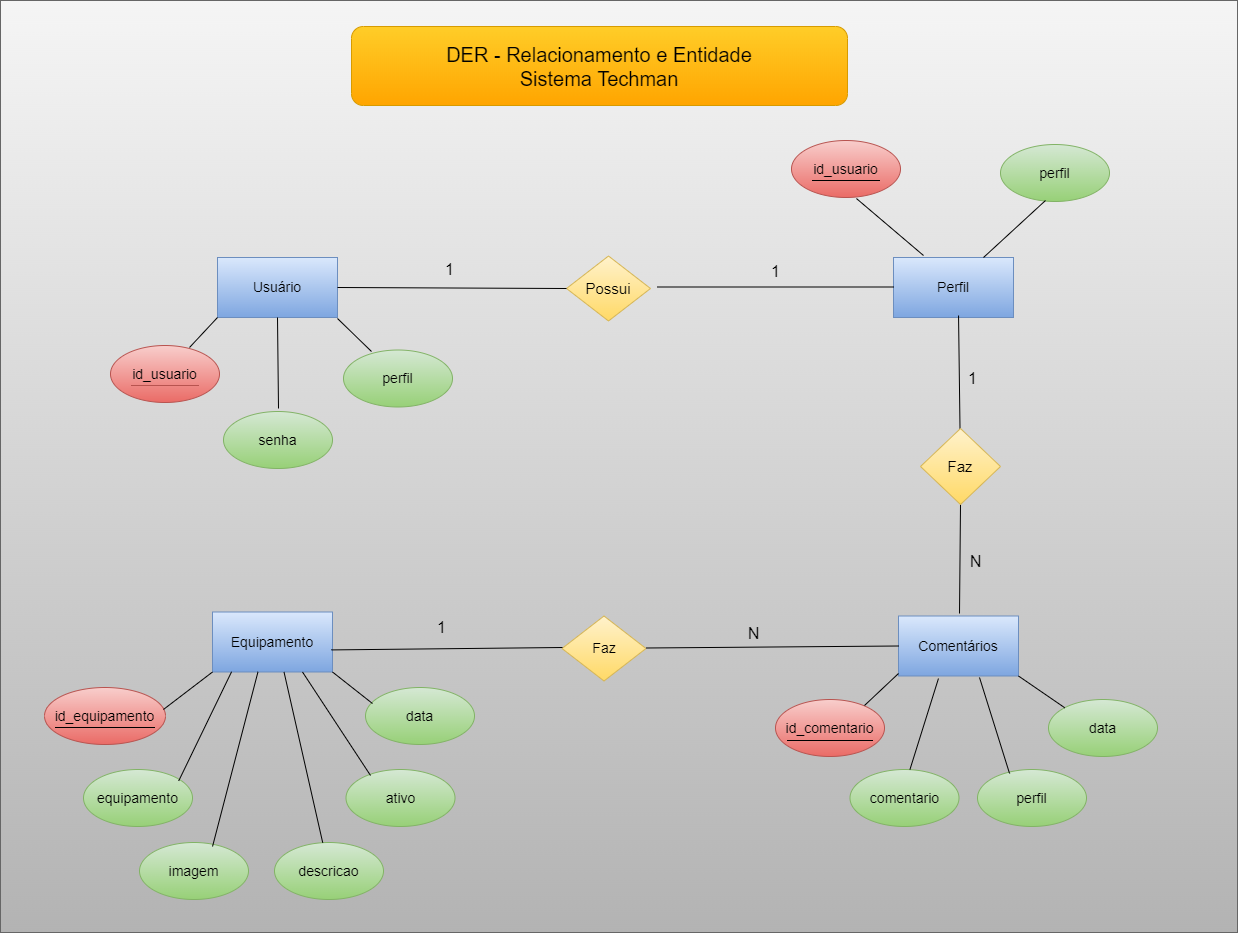

The diagram above was exported from draw.io. Its source (the exported page's mxGraphModel, read from the mxfile embedded in the PNG):
<mxGraphModel dx="1909" dy="1274" grid="0" gridSize="10" guides="1" tooltips="1" connect="1" arrows="1" fold="1" page="0" pageScale="1" pageWidth="827" pageHeight="1169" math="0" shadow="0">
  <root>
    <mxCell id="0" />
    <mxCell id="1" parent="0" />
    <mxCell id="egm4CPHPBf7wos1IfI1G-66" value="" style="rounded=0;whiteSpace=wrap;html=1;fillColor=#f5f5f5;gradientColor=#b3b3b3;strokeColor=#666666;" vertex="1" parent="1">
      <mxGeometry x="-158" y="-217" width="1237" height="932" as="geometry" />
    </mxCell>
    <mxCell id="egm4CPHPBf7wos1IfI1G-1" value="&lt;font style=&quot;font-size: 20px;&quot;&gt;DER - Relacionamento e Entidade&lt;/font&gt;&lt;div style=&quot;font-size: 20px;&quot;&gt;&lt;font style=&quot;font-size: 20px;&quot;&gt;Sistema Techman&lt;/font&gt;&lt;/div&gt;" style="rounded=1;whiteSpace=wrap;html=1;fillColor=#ffcd28;gradientColor=#ffa500;strokeColor=#d79b00;" vertex="1" parent="1">
      <mxGeometry x="193" y="-191" width="496" height="79" as="geometry" />
    </mxCell>
    <mxCell id="egm4CPHPBf7wos1IfI1G-2" value="&lt;font style=&quot;font-size: 14px;&quot;&gt;Usuário&lt;/font&gt;" style="rounded=0;whiteSpace=wrap;html=1;fillColor=#dae8fc;gradientColor=#7ea6e0;strokeColor=#6c8ebf;" vertex="1" parent="1">
      <mxGeometry x="59" y="40" width="120" height="60" as="geometry" />
    </mxCell>
    <mxCell id="egm4CPHPBf7wos1IfI1G-3" value="&lt;font style=&quot;font-size: 14px;&quot;&gt;Perfil&lt;/font&gt;" style="rounded=0;whiteSpace=wrap;html=1;fillColor=#dae8fc;gradientColor=#7ea6e0;strokeColor=#6c8ebf;" vertex="1" parent="1">
      <mxGeometry x="735" y="40" width="120" height="60" as="geometry" />
    </mxCell>
    <mxCell id="egm4CPHPBf7wos1IfI1G-4" value="&lt;font style=&quot;font-size: 14px;&quot;&gt;Comentários&lt;/font&gt;" style="rounded=0;whiteSpace=wrap;html=1;fillColor=#dae8fc;gradientColor=#7ea6e0;strokeColor=#6c8ebf;" vertex="1" parent="1">
      <mxGeometry x="740" y="398.5" width="120" height="60" as="geometry" />
    </mxCell>
    <mxCell id="egm4CPHPBf7wos1IfI1G-5" value="&lt;font style=&quot;font-size: 14px;&quot;&gt;Equipamento&lt;/font&gt;" style="rounded=0;whiteSpace=wrap;html=1;fillColor=#dae8fc;gradientColor=#7ea6e0;strokeColor=#6c8ebf;" vertex="1" parent="1">
      <mxGeometry x="54" y="394.5" width="120" height="60" as="geometry" />
    </mxCell>
    <mxCell id="egm4CPHPBf7wos1IfI1G-6" value="&lt;font style=&quot;font-size: 14px;&quot;&gt;Faz&lt;/font&gt;" style="rhombus;whiteSpace=wrap;html=1;fillColor=#fff2cc;gradientColor=#ffd966;strokeColor=#d6b656;" vertex="1" parent="1">
      <mxGeometry x="403.5" y="398.5" width="84" height="65" as="geometry" />
    </mxCell>
    <mxCell id="egm4CPHPBf7wos1IfI1G-7" value="&lt;font style=&quot;font-size: 15px;&quot;&gt;Possui&lt;/font&gt;" style="rhombus;whiteSpace=wrap;html=1;fillColor=#fff2cc;gradientColor=#ffd966;strokeColor=#d6b656;" vertex="1" parent="1">
      <mxGeometry x="408" y="38.5" width="84" height="65" as="geometry" />
    </mxCell>
    <mxCell id="egm4CPHPBf7wos1IfI1G-9" value="&lt;font style=&quot;font-size: 14px;&quot;&gt;perfil&lt;/font&gt;" style="ellipse;whiteSpace=wrap;html=1;fillColor=#d5e8d4;gradientColor=#97d077;strokeColor=#82b366;" vertex="1" parent="1">
      <mxGeometry x="185" y="132.5" width="109" height="57" as="geometry" />
    </mxCell>
    <mxCell id="egm4CPHPBf7wos1IfI1G-10" value="&lt;font style=&quot;font-size: 14px;&quot;&gt;senha&lt;/font&gt;" style="ellipse;whiteSpace=wrap;html=1;fillColor=#d5e8d4;gradientColor=#97d077;strokeColor=#82b366;" vertex="1" parent="1">
      <mxGeometry x="65" y="194" width="109" height="57" as="geometry" />
    </mxCell>
    <mxCell id="egm4CPHPBf7wos1IfI1G-11" value="&lt;font style=&quot;font-size: 14px;&quot;&gt;equipamento&lt;/font&gt;" style="ellipse;whiteSpace=wrap;html=1;fillColor=#d5e8d4;gradientColor=#97d077;strokeColor=#82b366;" vertex="1" parent="1">
      <mxGeometry x="-75" y="552" width="109" height="57" as="geometry" />
    </mxCell>
    <mxCell id="egm4CPHPBf7wos1IfI1G-12" value="&lt;font style=&quot;font-size: 14px;&quot;&gt;perfil&lt;/font&gt;" style="ellipse;whiteSpace=wrap;html=1;fillColor=#d5e8d4;gradientColor=#97d077;strokeColor=#82b366;" vertex="1" parent="1">
      <mxGeometry x="842" y="-73" width="109" height="57" as="geometry" />
    </mxCell>
    <mxCell id="egm4CPHPBf7wos1IfI1G-15" value="&lt;font style=&quot;font-size: 14px;&quot;&gt;id_usuario&lt;/font&gt;" style="ellipse;whiteSpace=wrap;html=1;fillColor=#f8cecc;gradientColor=#ea6b66;strokeColor=#b85450;" vertex="1" parent="1">
      <mxGeometry x="-48" y="128" width="109" height="57" as="geometry" />
    </mxCell>
    <mxCell id="egm4CPHPBf7wos1IfI1G-16" value="&lt;font style=&quot;font-size: 14px;&quot;&gt;imagem&lt;/font&gt;" style="ellipse;whiteSpace=wrap;html=1;fillColor=#d5e8d4;gradientColor=#97d077;strokeColor=#82b366;" vertex="1" parent="1">
      <mxGeometry x="-19" y="625" width="109" height="57" as="geometry" />
    </mxCell>
    <mxCell id="egm4CPHPBf7wos1IfI1G-17" value="&lt;font style=&quot;font-size: 14px;&quot;&gt;descricao&lt;/font&gt;" style="ellipse;whiteSpace=wrap;html=1;fillColor=#d5e8d4;gradientColor=#97d077;strokeColor=#82b366;" vertex="1" parent="1">
      <mxGeometry x="116" y="625" width="109" height="57" as="geometry" />
    </mxCell>
    <mxCell id="egm4CPHPBf7wos1IfI1G-18" value="&lt;font style=&quot;font-size: 14px;&quot;&gt;ativo&lt;/font&gt;" style="ellipse;whiteSpace=wrap;html=1;fillColor=#d5e8d4;gradientColor=#97d077;strokeColor=#82b366;" vertex="1" parent="1">
      <mxGeometry x="187.5" y="552" width="109" height="57" as="geometry" />
    </mxCell>
    <mxCell id="egm4CPHPBf7wos1IfI1G-19" value="&lt;font style=&quot;font-size: 14px;&quot;&gt;comentario&lt;/font&gt;" style="ellipse;whiteSpace=wrap;html=1;fillColor=#d5e8d4;gradientColor=#97d077;strokeColor=#82b366;" vertex="1" parent="1">
      <mxGeometry x="691.5" y="552" width="109" height="57" as="geometry" />
    </mxCell>
    <mxCell id="egm4CPHPBf7wos1IfI1G-20" value="&lt;font style=&quot;font-size: 14px;&quot;&gt;perfil&lt;/font&gt;" style="ellipse;whiteSpace=wrap;html=1;fillColor=#d5e8d4;gradientColor=#97d077;strokeColor=#82b366;" vertex="1" parent="1">
      <mxGeometry x="819" y="552" width="109" height="57" as="geometry" />
    </mxCell>
    <mxCell id="egm4CPHPBf7wos1IfI1G-21" value="&lt;font style=&quot;font-size: 14px;&quot;&gt;data&lt;/font&gt;" style="ellipse;whiteSpace=wrap;html=1;fillColor=#d5e8d4;gradientColor=#97d077;strokeColor=#82b366;" vertex="1" parent="1">
      <mxGeometry x="890" y="482" width="109" height="57" as="geometry" />
    </mxCell>
    <mxCell id="egm4CPHPBf7wos1IfI1G-24" value="" style="endArrow=none;html=1;rounded=0;fontSize=12;startSize=8;endSize=8;curved=1;fillColor=#f8cecc;gradientColor=#ea6b66;strokeColor=#b85450;" edge="1" parent="1">
      <mxGeometry width="50" height="50" relative="1" as="geometry">
        <mxPoint x="-27.5" y="168" as="sourcePoint" />
        <mxPoint x="40.5" y="168" as="targetPoint" />
      </mxGeometry>
    </mxCell>
    <mxCell id="egm4CPHPBf7wos1IfI1G-26" value="&lt;font style=&quot;font-size: 14px;&quot;&gt;id_equipamento&lt;/font&gt;" style="ellipse;whiteSpace=wrap;html=1;fillColor=#f8cecc;gradientColor=#ea6b66;strokeColor=#b85450;" vertex="1" parent="1">
      <mxGeometry x="-114" y="470" width="121" height="57" as="geometry" />
    </mxCell>
    <mxCell id="egm4CPHPBf7wos1IfI1G-27" value="" style="endArrow=none;html=1;rounded=0;fontSize=12;startSize=8;endSize=8;curved=1;" edge="1" parent="1">
      <mxGeometry width="50" height="50" relative="1" as="geometry">
        <mxPoint x="-103.5" y="510" as="sourcePoint" />
        <mxPoint x="-3.5" y="510" as="targetPoint" />
      </mxGeometry>
    </mxCell>
    <mxCell id="egm4CPHPBf7wos1IfI1G-28" value="&lt;font style=&quot;font-size: 14px;&quot;&gt;id_comentario&lt;/font&gt;" style="ellipse;whiteSpace=wrap;html=1;fillColor=#f8cecc;gradientColor=#ea6b66;strokeColor=#b85450;" vertex="1" parent="1">
      <mxGeometry x="617" y="482" width="109" height="57" as="geometry" />
    </mxCell>
    <mxCell id="egm4CPHPBf7wos1IfI1G-29" value="" style="endArrow=none;html=1;rounded=0;fontSize=12;startSize=8;endSize=8;curved=1;" edge="1" parent="1">
      <mxGeometry width="50" height="50" relative="1" as="geometry">
        <mxPoint x="628.5" y="523" as="sourcePoint" />
        <mxPoint x="714.5" y="523" as="targetPoint" />
      </mxGeometry>
    </mxCell>
    <mxCell id="egm4CPHPBf7wos1IfI1G-33" value="" style="endArrow=none;html=1;rounded=0;fontSize=12;startSize=8;endSize=8;curved=1;exitX=1;exitY=0.5;exitDx=0;exitDy=0;entryX=0;entryY=0.5;entryDx=0;entryDy=0;" edge="1" parent="1" source="egm4CPHPBf7wos1IfI1G-2" target="egm4CPHPBf7wos1IfI1G-7">
      <mxGeometry width="50" height="50" relative="1" as="geometry">
        <mxPoint x="241" y="87.5" as="sourcePoint" />
        <mxPoint x="291" y="37.5" as="targetPoint" />
      </mxGeometry>
    </mxCell>
    <mxCell id="egm4CPHPBf7wos1IfI1G-34" value="" style="endArrow=none;html=1;rounded=0;fontSize=12;startSize=8;endSize=8;curved=1;exitX=1;exitY=0.5;exitDx=0;exitDy=0;entryX=0;entryY=0.5;entryDx=0;entryDy=0;" edge="1" parent="1">
      <mxGeometry width="50" height="50" relative="1" as="geometry">
        <mxPoint x="499" y="69.5" as="sourcePoint" />
        <mxPoint x="735" y="69.5" as="targetPoint" />
      </mxGeometry>
    </mxCell>
    <mxCell id="egm4CPHPBf7wos1IfI1G-35" value="" style="endArrow=none;html=1;rounded=0;fontSize=12;startSize=8;endSize=8;exitX=0.974;exitY=0.632;exitDx=0;exitDy=0;exitPerimeter=0;" edge="1" parent="1">
      <mxGeometry width="50" height="50" relative="1" as="geometry">
        <mxPoint x="172.8800000000001" y="432.41999999999985" as="sourcePoint" />
        <mxPoint x="404" y="430" as="targetPoint" />
      </mxGeometry>
    </mxCell>
    <mxCell id="egm4CPHPBf7wos1IfI1G-36" value="" style="endArrow=none;html=1;rounded=0;fontSize=12;startSize=8;endSize=8;curved=1;exitX=1;exitY=0.5;exitDx=0;exitDy=0;entryX=0;entryY=0.5;entryDx=0;entryDy=0;" edge="1" parent="1" target="egm4CPHPBf7wos1IfI1G-4">
      <mxGeometry width="50" height="50" relative="1" as="geometry">
        <mxPoint x="487.5" y="430.5" as="sourcePoint" />
        <mxPoint x="727" y="431" as="targetPoint" />
      </mxGeometry>
    </mxCell>
    <mxCell id="egm4CPHPBf7wos1IfI1G-37" value="" style="endArrow=none;html=1;rounded=0;fontSize=12;startSize=8;endSize=8;curved=1;entryX=0.5;entryY=1;entryDx=0;entryDy=0;" edge="1" parent="1" target="egm4CPHPBf7wos1IfI1G-39">
      <mxGeometry width="50" height="50" relative="1" as="geometry">
        <mxPoint x="801" y="396" as="sourcePoint" />
        <mxPoint x="801" y="259" as="targetPoint" />
      </mxGeometry>
    </mxCell>
    <mxCell id="egm4CPHPBf7wos1IfI1G-38" value="" style="endArrow=none;html=1;rounded=0;fontSize=12;startSize=8;endSize=8;curved=1;exitX=0.542;exitY=0.967;exitDx=0;exitDy=0;exitPerimeter=0;" edge="1" parent="1" source="egm4CPHPBf7wos1IfI1G-3" target="egm4CPHPBf7wos1IfI1G-39">
      <mxGeometry width="50" height="50" relative="1" as="geometry">
        <mxPoint x="865" y="79.5" as="sourcePoint" />
        <mxPoint x="1040.4590296114375" y="240.07902961143714" as="targetPoint" />
      </mxGeometry>
    </mxCell>
    <mxCell id="egm4CPHPBf7wos1IfI1G-39" value="&lt;font style=&quot;font-size: 15px;&quot;&gt;Faz&lt;/font&gt;" style="rhombus;whiteSpace=wrap;html=1;fillColor=#fff2cc;gradientColor=#ffd966;strokeColor=#d6b656;" vertex="1" parent="1">
      <mxGeometry x="762" y="211" width="80" height="76" as="geometry" />
    </mxCell>
    <mxCell id="egm4CPHPBf7wos1IfI1G-41" value="&lt;font style=&quot;font-size: 14px;&quot;&gt;id_usuario&lt;/font&gt;" style="ellipse;whiteSpace=wrap;html=1;fillColor=#f8cecc;gradientColor=#ea6b66;strokeColor=#b85450;" vertex="1" parent="1">
      <mxGeometry x="633" y="-77" width="109" height="57" as="geometry" />
    </mxCell>
    <mxCell id="egm4CPHPBf7wos1IfI1G-42" value="" style="endArrow=none;html=1;rounded=0;fontSize=12;startSize=8;endSize=8;curved=1;" edge="1" parent="1">
      <mxGeometry width="50" height="50" relative="1" as="geometry">
        <mxPoint x="653.5" y="-37" as="sourcePoint" />
        <mxPoint x="721.5" y="-37" as="targetPoint" />
      </mxGeometry>
    </mxCell>
    <mxCell id="egm4CPHPBf7wos1IfI1G-43" value="1" style="text;html=1;align=center;verticalAlign=middle;resizable=0;points=[];autosize=1;strokeColor=none;fillColor=none;fontSize=16;" vertex="1" parent="1">
      <mxGeometry x="277.5" y="36.5" width="27" height="31" as="geometry" />
    </mxCell>
    <mxCell id="egm4CPHPBf7wos1IfI1G-44" value="1" style="text;html=1;align=center;verticalAlign=middle;resizable=0;points=[];autosize=1;strokeColor=none;fillColor=none;fontSize=16;" vertex="1" parent="1">
      <mxGeometry x="603.5" y="38.5" width="27" height="31" as="geometry" />
    </mxCell>
    <mxCell id="egm4CPHPBf7wos1IfI1G-45" value="1" style="text;html=1;align=center;verticalAlign=middle;resizable=0;points=[];autosize=1;strokeColor=none;fillColor=none;fontSize=16;" vertex="1" parent="1">
      <mxGeometry x="800.5" y="145.5" width="27" height="31" as="geometry" />
    </mxCell>
    <mxCell id="egm4CPHPBf7wos1IfI1G-46" value="N" style="text;html=1;align=center;verticalAlign=middle;resizable=0;points=[];autosize=1;strokeColor=none;fillColor=none;fontSize=16;" vertex="1" parent="1">
      <mxGeometry x="801.5" y="328.5" width="30" height="31" as="geometry" />
    </mxCell>
    <mxCell id="egm4CPHPBf7wos1IfI1G-47" value="N" style="text;html=1;align=center;verticalAlign=middle;resizable=0;points=[];autosize=1;strokeColor=none;fillColor=none;fontSize=16;" vertex="1" parent="1">
      <mxGeometry x="579.5" y="400.5" width="30" height="31" as="geometry" />
    </mxCell>
    <mxCell id="egm4CPHPBf7wos1IfI1G-48" value="1" style="text;html=1;align=center;verticalAlign=middle;resizable=0;points=[];autosize=1;strokeColor=none;fillColor=none;fontSize=16;" vertex="1" parent="1">
      <mxGeometry x="269.5" y="394.5" width="27" height="31" as="geometry" />
    </mxCell>
    <mxCell id="egm4CPHPBf7wos1IfI1G-50" value="&lt;font style=&quot;font-size: 14px;&quot;&gt;data&lt;/font&gt;" style="ellipse;whiteSpace=wrap;html=1;fillColor=#d5e8d4;gradientColor=#97d077;strokeColor=#82b366;" vertex="1" parent="1">
      <mxGeometry x="207" y="470" width="109" height="57" as="geometry" />
    </mxCell>
    <mxCell id="egm4CPHPBf7wos1IfI1G-51" value="" style="endArrow=none;html=1;rounded=0;fontSize=12;startSize=8;endSize=8;curved=1;exitX=0.725;exitY=0.035;exitDx=0;exitDy=0;exitPerimeter=0;" edge="1" parent="1" source="egm4CPHPBf7wos1IfI1G-15">
      <mxGeometry width="50" height="50" relative="1" as="geometry">
        <mxPoint x="9" y="150" as="sourcePoint" />
        <mxPoint x="59" y="100" as="targetPoint" />
      </mxGeometry>
    </mxCell>
    <mxCell id="egm4CPHPBf7wos1IfI1G-52" value="" style="endArrow=none;html=1;rounded=0;fontSize=12;startSize=8;endSize=8;curved=1;entryX=0.5;entryY=1;entryDx=0;entryDy=0;" edge="1" parent="1" target="egm4CPHPBf7wos1IfI1G-2">
      <mxGeometry width="50" height="50" relative="1" as="geometry">
        <mxPoint x="120" y="191" as="sourcePoint" />
        <mxPoint x="122" y="100" as="targetPoint" />
      </mxGeometry>
    </mxCell>
    <mxCell id="egm4CPHPBf7wos1IfI1G-53" value="" style="endArrow=none;html=1;rounded=0;fontSize=12;startSize=8;endSize=8;curved=1;" edge="1" parent="1">
      <mxGeometry width="50" height="50" relative="1" as="geometry">
        <mxPoint x="213" y="134" as="sourcePoint" />
        <mxPoint x="179" y="101" as="targetPoint" />
      </mxGeometry>
    </mxCell>
    <mxCell id="egm4CPHPBf7wos1IfI1G-54" value="" style="endArrow=none;html=1;rounded=0;fontSize=12;startSize=8;endSize=8;curved=1;entryX=0.596;entryY=1.018;entryDx=0;entryDy=0;entryPerimeter=0;" edge="1" parent="1" target="egm4CPHPBf7wos1IfI1G-41">
      <mxGeometry width="50" height="50" relative="1" as="geometry">
        <mxPoint x="765" y="38" as="sourcePoint" />
        <mxPoint x="705" y="-20" as="targetPoint" />
      </mxGeometry>
    </mxCell>
    <mxCell id="egm4CPHPBf7wos1IfI1G-55" value="" style="endArrow=none;html=1;rounded=0;fontSize=12;startSize=8;endSize=8;curved=1;entryX=0.596;entryY=1.018;entryDx=0;entryDy=0;entryPerimeter=0;exitX=0.75;exitY=0;exitDx=0;exitDy=0;" edge="1" parent="1" source="egm4CPHPBf7wos1IfI1G-3">
      <mxGeometry width="50" height="50" relative="1" as="geometry">
        <mxPoint x="954" y="40" as="sourcePoint" />
        <mxPoint x="887" y="-17" as="targetPoint" />
      </mxGeometry>
    </mxCell>
    <mxCell id="egm4CPHPBf7wos1IfI1G-56" value="" style="endArrow=none;html=1;rounded=0;fontSize=12;startSize=8;endSize=8;curved=1;" edge="1" parent="1">
      <mxGeometry width="50" height="50" relative="1" as="geometry">
        <mxPoint x="706" y="488" as="sourcePoint" />
        <mxPoint x="740" y="456" as="targetPoint" />
      </mxGeometry>
    </mxCell>
    <mxCell id="egm4CPHPBf7wos1IfI1G-57" value="" style="endArrow=none;html=1;rounded=0;fontSize=12;startSize=8;endSize=8;curved=1;entryX=0;entryY=1;entryDx=0;entryDy=0;exitX=0.983;exitY=0.386;exitDx=0;exitDy=0;exitPerimeter=0;" edge="1" parent="1" source="egm4CPHPBf7wos1IfI1G-26" target="egm4CPHPBf7wos1IfI1G-5">
      <mxGeometry width="50" height="50" relative="1" as="geometry">
        <mxPoint x="91" y="552" as="sourcePoint" />
        <mxPoint x="90" y="461" as="targetPoint" />
      </mxGeometry>
    </mxCell>
    <mxCell id="egm4CPHPBf7wos1IfI1G-58" value="" style="endArrow=none;html=1;rounded=0;fontSize=12;startSize=8;endSize=8;curved=1;exitX=1;exitY=0;exitDx=0;exitDy=0;entryX=0.159;entryY=0.946;entryDx=0;entryDy=0;entryPerimeter=0;" edge="1" parent="1">
      <mxGeometry width="50" height="50" relative="1" as="geometry">
        <mxPoint x="20.200425027995834" y="563.4331129484467" as="sourcePoint" />
        <mxPoint x="73.07999999999993" y="454.26" as="targetPoint" />
      </mxGeometry>
    </mxCell>
    <mxCell id="egm4CPHPBf7wos1IfI1G-59" value="" style="endArrow=none;html=1;rounded=0;fontSize=12;startSize=8;endSize=8;curved=1;exitX=0.67;exitY=0.035;exitDx=0;exitDy=0;exitPerimeter=0;entryX=0.379;entryY=0.964;entryDx=0;entryDy=0;entryPerimeter=0;" edge="1" parent="1">
      <mxGeometry width="50" height="50" relative="1" as="geometry">
        <mxPoint x="54.0300000000002" y="628.9950000000001" as="sourcePoint" />
        <mxPoint x="99.47999999999979" y="454.3399999999999" as="targetPoint" />
      </mxGeometry>
    </mxCell>
    <mxCell id="egm4CPHPBf7wos1IfI1G-60" value="" style="endArrow=none;html=1;rounded=0;fontSize=12;startSize=8;endSize=8;curved=1;entryX=0.596;entryY=1;entryDx=0;entryDy=0;entryPerimeter=0;" edge="1" parent="1" source="egm4CPHPBf7wos1IfI1G-17" target="egm4CPHPBf7wos1IfI1G-5">
      <mxGeometry width="50" height="50" relative="1" as="geometry">
        <mxPoint x="64" y="637" as="sourcePoint" />
        <mxPoint x="94" y="471" as="targetPoint" />
      </mxGeometry>
    </mxCell>
    <mxCell id="egm4CPHPBf7wos1IfI1G-61" value="" style="endArrow=none;html=1;rounded=0;fontSize=12;startSize=8;endSize=8;curved=1;exitX=0.225;exitY=0.105;exitDx=0;exitDy=0;entryX=0.75;entryY=1;entryDx=0;entryDy=0;exitPerimeter=0;" edge="1" parent="1" source="egm4CPHPBf7wos1IfI1G-18" target="egm4CPHPBf7wos1IfI1G-5">
      <mxGeometry width="50" height="50" relative="1" as="geometry">
        <mxPoint x="96.5" y="557" as="sourcePoint" />
        <mxPoint x="136" y="464" as="targetPoint" />
      </mxGeometry>
    </mxCell>
    <mxCell id="egm4CPHPBf7wos1IfI1G-62" value="" style="endArrow=none;html=1;rounded=0;fontSize=12;startSize=8;endSize=8;curved=1;exitX=0.064;exitY=0.281;exitDx=0;exitDy=0;exitPerimeter=0;entryX=1;entryY=1;entryDx=0;entryDy=0;" edge="1" parent="1" source="egm4CPHPBf7wos1IfI1G-50" target="egm4CPHPBf7wos1IfI1G-5">
      <mxGeometry width="50" height="50" relative="1" as="geometry">
        <mxPoint x="124.5" y="489.5" as="sourcePoint" />
        <mxPoint x="171" y="459" as="targetPoint" />
      </mxGeometry>
    </mxCell>
    <mxCell id="egm4CPHPBf7wos1IfI1G-63" value="" style="endArrow=none;html=1;rounded=0;fontSize=12;startSize=8;endSize=8;curved=1;entryX=0.333;entryY=1.042;entryDx=0;entryDy=0;exitX=0.55;exitY=0;exitDx=0;exitDy=0;exitPerimeter=0;entryPerimeter=0;" edge="1" parent="1" source="egm4CPHPBf7wos1IfI1G-19" target="egm4CPHPBf7wos1IfI1G-4">
      <mxGeometry width="50" height="50" relative="1" as="geometry">
        <mxPoint x="716" y="498" as="sourcePoint" />
        <mxPoint x="750" y="466" as="targetPoint" />
      </mxGeometry>
    </mxCell>
    <mxCell id="egm4CPHPBf7wos1IfI1G-64" value="" style="endArrow=none;html=1;rounded=0;fontSize=12;startSize=8;endSize=8;curved=1;exitX=0.294;exitY=0.07;exitDx=0;exitDy=0;exitPerimeter=0;" edge="1" parent="1" source="egm4CPHPBf7wos1IfI1G-20">
      <mxGeometry width="50" height="50" relative="1" as="geometry">
        <mxPoint x="813" y="549" as="sourcePoint" />
        <mxPoint x="821" y="460" as="targetPoint" />
      </mxGeometry>
    </mxCell>
    <mxCell id="egm4CPHPBf7wos1IfI1G-65" value="" style="endArrow=none;html=1;rounded=0;fontSize=12;startSize=8;endSize=8;curved=1;entryX=1;entryY=1;entryDx=0;entryDy=0;exitX=0;exitY=0;exitDx=0;exitDy=0;" edge="1" parent="1" source="egm4CPHPBf7wos1IfI1G-21" target="egm4CPHPBf7wos1IfI1G-4">
      <mxGeometry width="50" height="50" relative="1" as="geometry">
        <mxPoint x="901" y="488" as="sourcePoint" />
        <mxPoint x="861.5" y="461" as="targetPoint" />
      </mxGeometry>
    </mxCell>
  </root>
</mxGraphModel>